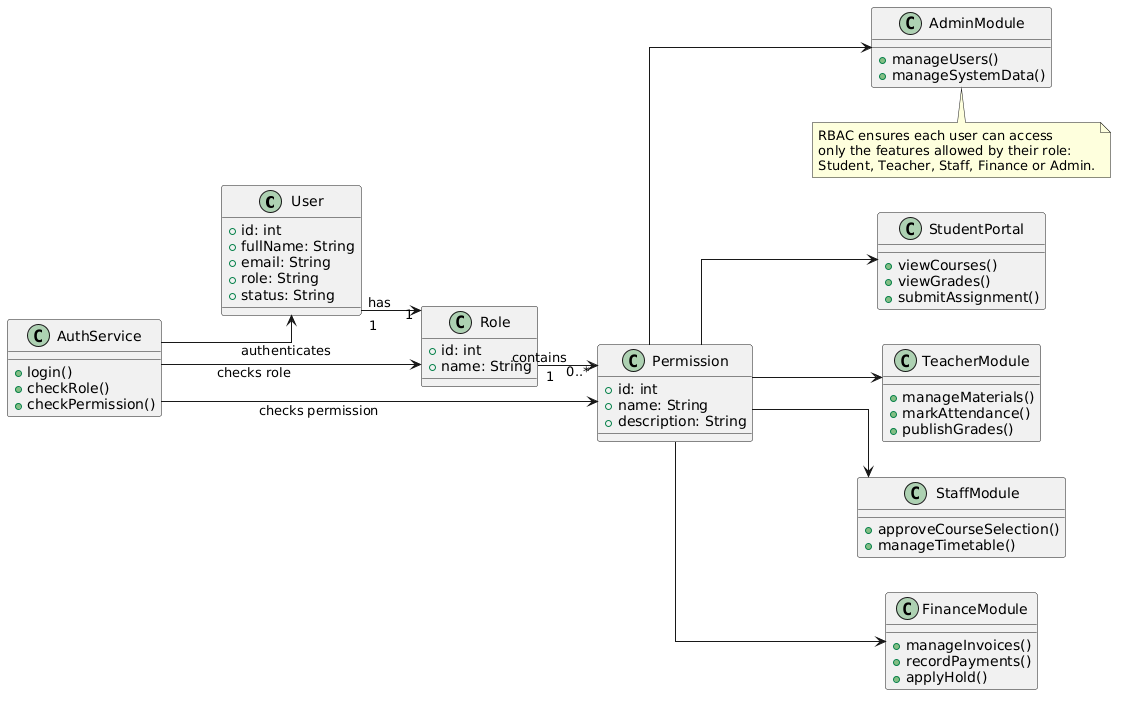

The diagram above was rendered by PlantUML. Its source (embedded in the PNG):
@startuml
left to right direction

skinparam backgroundColor white
skinparam shadowing false
skinparam linetype ortho
skinparam defaultFontName "Times New Roman"

class User {
  + id: int
  + fullName: String
  + email: String
  + role: String
  + status: String
}

class Role {
  + id: int
  + name: String
}

class Permission {
  + id: int
  + name: String
  + description: String
}

class AuthService {
  + login()
  + checkRole()
  + checkPermission()
}

class StudentPortal {
  + viewCourses()
  + viewGrades()
  + submitAssignment()
}

class TeacherModule {
  + manageMaterials()
  + markAttendance()
  + publishGrades()
}

class StaffModule {
  + approveCourseSelection()
  + manageTimetable()
}

class FinanceModule {
  + manageInvoices()
  + recordPayments()
  + applyHold()
}

class AdminModule {
  + manageUsers()
  + manageSystemData()
}

User "1" --> "1" Role : has
Role "1" --> "0..*" Permission : contains

AuthService --> User : authenticates
AuthService --> Role : checks role
AuthService --> Permission : checks permission

Permission --> StudentPortal
Permission --> TeacherModule
Permission --> StaffModule
Permission --> FinanceModule
Permission --> AdminModule

note bottom
RBAC ensures each user can access
only the features allowed by their role:
Student, Teacher, Staff, Finance or Admin.
end note
@enduml